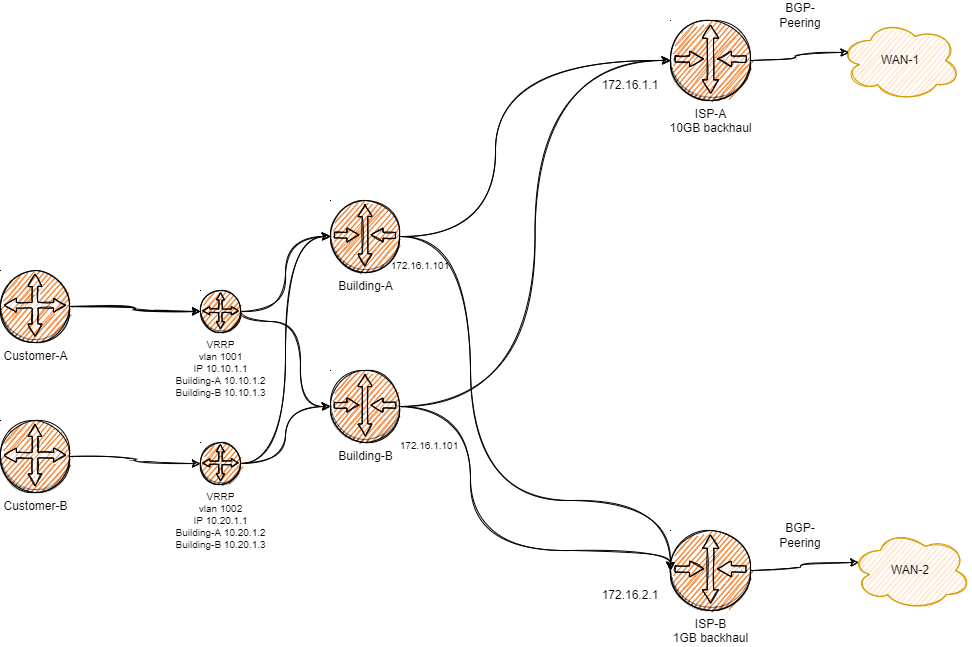

The diagram above was exported from draw.io. Its source (the exported page's mxGraphModel, read from the mxfile embedded in the PNG):
<mxGraphModel dx="1224" dy="1086" grid="1" gridSize="10" guides="1" tooltips="1" connect="1" arrows="1" fold="1" page="1" pageScale="1" pageWidth="850" pageHeight="1100" math="0" shadow="0">
  <root>
    <mxCell id="0" />
    <mxCell id="1" parent="0" />
    <mxCell id="C-_vYWEgfm3dukP1vcC4-9" value="" style="group" vertex="1" connectable="0" parent="1">
      <mxGeometry x="300" y="210" width="970" height="610" as="geometry" />
    </mxCell>
    <mxCell id="0Ae8cjufWtJmZbOMpZJe-2" value="Building-A" style="outlineConnect=0;dashed=0;verticalLabelPosition=bottom;verticalAlign=top;align=center;html=1;shape=mxgraph.aws3.router;fillColor=#F58536;gradientColor=none;sketch=1;rounded=1;" parent="C-_vYWEgfm3dukP1vcC4-9" vertex="1">
      <mxGeometry x="330" y="200" width="69" height="72" as="geometry" />
    </mxCell>
    <mxCell id="0Ae8cjufWtJmZbOMpZJe-3" value="Building-B" style="outlineConnect=0;dashed=0;verticalLabelPosition=bottom;verticalAlign=top;align=center;html=1;shape=mxgraph.aws3.router;fillColor=#F58536;gradientColor=none;sketch=1;rounded=1;" parent="C-_vYWEgfm3dukP1vcC4-9" vertex="1">
      <mxGeometry x="330" y="370" width="69" height="72" as="geometry" />
    </mxCell>
    <mxCell id="0Ae8cjufWtJmZbOMpZJe-4" value="ISP-B&lt;br&gt;1GB backhaul" style="outlineConnect=0;dashed=0;verticalLabelPosition=bottom;verticalAlign=top;align=center;html=1;shape=mxgraph.aws3.router;fillColor=#F58534;gradientColor=none;sketch=1;rounded=1;" parent="C-_vYWEgfm3dukP1vcC4-9" vertex="1">
      <mxGeometry x="670" y="530" width="80" height="80" as="geometry" />
    </mxCell>
    <mxCell id="0Ae8cjufWtJmZbOMpZJe-6" style="edgeStyle=orthogonalEdgeStyle;rounded=1;orthogonalLoop=1;jettySize=auto;html=1;exitX=1;exitY=0.5;exitDx=0;exitDy=0;exitPerimeter=0;entryX=0;entryY=0.5;entryDx=0;entryDy=0;entryPerimeter=0;sketch=1;curved=1;" parent="C-_vYWEgfm3dukP1vcC4-9" source="0Ae8cjufWtJmZbOMpZJe-2" target="0Ae8cjufWtJmZbOMpZJe-4" edge="1">
      <mxGeometry relative="1" as="geometry">
        <mxPoint x="620" y="240" as="targetPoint" />
        <Array as="points">
          <mxPoint x="470" y="236" />
          <mxPoint x="470" y="500" />
          <mxPoint x="670" y="500" />
        </Array>
      </mxGeometry>
    </mxCell>
    <mxCell id="0Ae8cjufWtJmZbOMpZJe-5" style="edgeStyle=orthogonalEdgeStyle;rounded=1;orthogonalLoop=1;jettySize=auto;html=1;exitX=1;exitY=0.5;exitDx=0;exitDy=0;exitPerimeter=0;entryX=0;entryY=0.5;entryDx=0;entryDy=0;entryPerimeter=0;sketch=1;curved=1;" parent="C-_vYWEgfm3dukP1vcC4-9" source="0Ae8cjufWtJmZbOMpZJe-3" target="0Ae8cjufWtJmZbOMpZJe-4" edge="1">
      <mxGeometry relative="1" as="geometry">
        <Array as="points">
          <mxPoint x="470" y="406" />
          <mxPoint x="470" y="550" />
          <mxPoint x="670" y="550" />
        </Array>
      </mxGeometry>
    </mxCell>
    <mxCell id="0Ae8cjufWtJmZbOMpZJe-7" value="ISP-A&lt;br&gt;10GB backhaul" style="outlineConnect=0;dashed=0;verticalLabelPosition=bottom;verticalAlign=top;align=center;html=1;shape=mxgraph.aws3.router;fillColor=#F58534;gradientColor=none;sketch=1;rounded=1;" parent="C-_vYWEgfm3dukP1vcC4-9" vertex="1">
      <mxGeometry x="670" y="20" width="80" height="80" as="geometry" />
    </mxCell>
    <mxCell id="0Ae8cjufWtJmZbOMpZJe-9" style="edgeStyle=orthogonalEdgeStyle;rounded=1;sketch=1;orthogonalLoop=1;jettySize=auto;html=1;exitX=1;exitY=0.5;exitDx=0;exitDy=0;exitPerimeter=0;entryX=0;entryY=0.5;entryDx=0;entryDy=0;entryPerimeter=0;curved=1;" parent="C-_vYWEgfm3dukP1vcC4-9" source="0Ae8cjufWtJmZbOMpZJe-2" target="0Ae8cjufWtJmZbOMpZJe-7" edge="1">
      <mxGeometry relative="1" as="geometry">
        <mxPoint x="670" y="570" as="targetPoint" />
        <Array as="points">
          <mxPoint x="495" y="236" />
          <mxPoint x="495" y="60" />
        </Array>
      </mxGeometry>
    </mxCell>
    <mxCell id="0Ae8cjufWtJmZbOMpZJe-8" style="edgeStyle=orthogonalEdgeStyle;rounded=1;sketch=1;orthogonalLoop=1;jettySize=auto;html=1;exitX=1;exitY=0.5;exitDx=0;exitDy=0;exitPerimeter=0;entryX=0;entryY=0.5;entryDx=0;entryDy=0;entryPerimeter=0;curved=1;" parent="C-_vYWEgfm3dukP1vcC4-9" source="0Ae8cjufWtJmZbOMpZJe-3" target="0Ae8cjufWtJmZbOMpZJe-7" edge="1">
      <mxGeometry relative="1" as="geometry" />
    </mxCell>
    <mxCell id="0Ae8cjufWtJmZbOMpZJe-10" value="172.16.2.1" style="text;html=1;strokeColor=none;fillColor=none;align=center;verticalAlign=middle;whiteSpace=wrap;rounded=0;sketch=1;" parent="C-_vYWEgfm3dukP1vcC4-9" vertex="1">
      <mxGeometry x="600" y="580" width="60" height="30" as="geometry" />
    </mxCell>
    <mxCell id="0Ae8cjufWtJmZbOMpZJe-11" value="172.16.1.1" style="text;html=1;strokeColor=none;fillColor=none;align=center;verticalAlign=middle;whiteSpace=wrap;rounded=0;sketch=1;" parent="C-_vYWEgfm3dukP1vcC4-9" vertex="1">
      <mxGeometry x="600" y="70" width="60" height="30" as="geometry" />
    </mxCell>
    <mxCell id="0Ae8cjufWtJmZbOMpZJe-12" value="172.16.1.101" style="text;html=1;strokeColor=none;fillColor=none;align=center;verticalAlign=middle;whiteSpace=wrap;rounded=0;sketch=1;fontSize=10;" parent="C-_vYWEgfm3dukP1vcC4-9" vertex="1">
      <mxGeometry x="390" y="250" width="60" height="30" as="geometry" />
    </mxCell>
    <mxCell id="0Ae8cjufWtJmZbOMpZJe-13" value="172.16.1.101" style="text;html=1;strokeColor=none;fillColor=none;align=center;verticalAlign=middle;whiteSpace=wrap;rounded=0;sketch=1;fontSize=10;" parent="C-_vYWEgfm3dukP1vcC4-9" vertex="1">
      <mxGeometry x="399" y="430" width="60" height="30" as="geometry" />
    </mxCell>
    <mxCell id="0Ae8cjufWtJmZbOMpZJe-16" value="Customer-A&lt;br&gt;" style="outlineConnect=0;dashed=0;verticalLabelPosition=bottom;verticalAlign=top;align=center;html=1;shape=mxgraph.aws3.customer_gateway;fillColor=#F58536;gradientColor=none;rounded=1;sketch=1;" parent="C-_vYWEgfm3dukP1vcC4-9" vertex="1">
      <mxGeometry y="270" width="69" height="72" as="geometry" />
    </mxCell>
    <mxCell id="0Ae8cjufWtJmZbOMpZJe-22" value="Customer-B" style="outlineConnect=0;dashed=0;verticalLabelPosition=bottom;verticalAlign=top;align=center;html=1;shape=mxgraph.aws3.customer_gateway;fillColor=#F58536;gradientColor=none;rounded=1;sketch=1;" parent="C-_vYWEgfm3dukP1vcC4-9" vertex="1">
      <mxGeometry y="420" width="69" height="72" as="geometry" />
    </mxCell>
    <mxCell id="0Ae8cjufWtJmZbOMpZJe-25" style="edgeStyle=orthogonalEdgeStyle;curved=1;rounded=1;sketch=1;orthogonalLoop=1;jettySize=auto;html=1;exitX=1;exitY=0.5;exitDx=0;exitDy=0;exitPerimeter=0;fontSize=10;entryX=0;entryY=0.5;entryDx=0;entryDy=0;entryPerimeter=0;" parent="C-_vYWEgfm3dukP1vcC4-9" source="0Ae8cjufWtJmZbOMpZJe-24" target="0Ae8cjufWtJmZbOMpZJe-3" edge="1">
      <mxGeometry relative="1" as="geometry">
        <mxPoint x="330" y="410" as="targetPoint" />
        <Array as="points">
          <mxPoint x="240" y="321" />
          <mxPoint x="300" y="321" />
          <mxPoint x="300" y="406" />
        </Array>
      </mxGeometry>
    </mxCell>
    <mxCell id="0Ae8cjufWtJmZbOMpZJe-26" style="edgeStyle=orthogonalEdgeStyle;curved=1;rounded=1;sketch=1;orthogonalLoop=1;jettySize=auto;html=1;exitX=1;exitY=0.5;exitDx=0;exitDy=0;exitPerimeter=0;entryX=0;entryY=0.5;entryDx=0;entryDy=0;entryPerimeter=0;fontSize=10;" parent="C-_vYWEgfm3dukP1vcC4-9" source="0Ae8cjufWtJmZbOMpZJe-24" target="0Ae8cjufWtJmZbOMpZJe-2" edge="1">
      <mxGeometry relative="1" as="geometry" />
    </mxCell>
    <mxCell id="0Ae8cjufWtJmZbOMpZJe-24" value="VRRP&lt;br&gt;vlan 1001&lt;br&gt;IP 10.10.1.1&lt;br&gt;Building-A 10.10.1.2&lt;br&gt;Building-B 10.10.1.3" style="outlineConnect=0;dashed=0;verticalLabelPosition=bottom;verticalAlign=top;align=center;html=1;shape=mxgraph.aws3.customer_gateway;fillColor=#F58536;gradientColor=none;rounded=1;sketch=1;fontSize=10;" parent="C-_vYWEgfm3dukP1vcC4-9" vertex="1">
      <mxGeometry x="200" y="290" width="40" height="42" as="geometry" />
    </mxCell>
    <mxCell id="0Ae8cjufWtJmZbOMpZJe-17" style="edgeStyle=orthogonalEdgeStyle;curved=1;rounded=1;sketch=1;orthogonalLoop=1;jettySize=auto;html=1;exitX=1;exitY=0.5;exitDx=0;exitDy=0;exitPerimeter=0;" parent="C-_vYWEgfm3dukP1vcC4-9" source="0Ae8cjufWtJmZbOMpZJe-16" target="0Ae8cjufWtJmZbOMpZJe-24" edge="1">
      <mxGeometry relative="1" as="geometry" />
    </mxCell>
    <mxCell id="0Ae8cjufWtJmZbOMpZJe-18" style="edgeStyle=orthogonalEdgeStyle;curved=1;rounded=1;sketch=1;orthogonalLoop=1;jettySize=auto;html=1;exitX=1;exitY=0.5;exitDx=0;exitDy=0;exitPerimeter=0;entryX=0;entryY=0.5;entryDx=0;entryDy=0;entryPerimeter=0;" parent="C-_vYWEgfm3dukP1vcC4-9" source="0Ae8cjufWtJmZbOMpZJe-16" target="0Ae8cjufWtJmZbOMpZJe-24" edge="1">
      <mxGeometry relative="1" as="geometry" />
    </mxCell>
    <mxCell id="0Ae8cjufWtJmZbOMpZJe-31" style="edgeStyle=orthogonalEdgeStyle;curved=1;rounded=1;sketch=1;orthogonalLoop=1;jettySize=auto;html=1;exitX=1;exitY=0.5;exitDx=0;exitDy=0;exitPerimeter=0;entryX=0;entryY=0.5;entryDx=0;entryDy=0;entryPerimeter=0;fontSize=7;" parent="C-_vYWEgfm3dukP1vcC4-9" source="0Ae8cjufWtJmZbOMpZJe-27" target="0Ae8cjufWtJmZbOMpZJe-2" edge="1">
      <mxGeometry relative="1" as="geometry" />
    </mxCell>
    <mxCell id="0Ae8cjufWtJmZbOMpZJe-32" style="edgeStyle=orthogonalEdgeStyle;curved=1;rounded=1;sketch=1;orthogonalLoop=1;jettySize=auto;html=1;exitX=1;exitY=0.5;exitDx=0;exitDy=0;exitPerimeter=0;entryX=0;entryY=0.5;entryDx=0;entryDy=0;entryPerimeter=0;fontSize=7;" parent="C-_vYWEgfm3dukP1vcC4-9" source="0Ae8cjufWtJmZbOMpZJe-27" target="0Ae8cjufWtJmZbOMpZJe-3" edge="1">
      <mxGeometry relative="1" as="geometry" />
    </mxCell>
    <mxCell id="0Ae8cjufWtJmZbOMpZJe-27" value="VRRP&lt;br&gt;vlan 1002&lt;br&gt;IP 10.20.1.1&lt;br&gt;Building-A 10.20.1.2&lt;br&gt;Building-B 10.20.1.3" style="outlineConnect=0;dashed=0;verticalLabelPosition=bottom;verticalAlign=top;align=center;html=1;shape=mxgraph.aws3.customer_gateway;fillColor=#F58536;gradientColor=none;rounded=1;sketch=1;fontSize=10;" parent="C-_vYWEgfm3dukP1vcC4-9" vertex="1">
      <mxGeometry x="200" y="442" width="40" height="42" as="geometry" />
    </mxCell>
    <mxCell id="0Ae8cjufWtJmZbOMpZJe-30" style="edgeStyle=orthogonalEdgeStyle;curved=1;rounded=1;sketch=1;orthogonalLoop=1;jettySize=auto;html=1;exitX=1;exitY=0.5;exitDx=0;exitDy=0;exitPerimeter=0;entryX=0;entryY=0.5;entryDx=0;entryDy=0;entryPerimeter=0;fontSize=7;" parent="C-_vYWEgfm3dukP1vcC4-9" source="0Ae8cjufWtJmZbOMpZJe-22" target="0Ae8cjufWtJmZbOMpZJe-27" edge="1">
      <mxGeometry relative="1" as="geometry" />
    </mxCell>
    <mxCell id="C-_vYWEgfm3dukP1vcC4-3" value="WAN-1" style="ellipse;shape=cloud;whiteSpace=wrap;html=1;fillColor=#ffe6cc;strokeColor=#d79b00;sketch=1;" vertex="1" parent="C-_vYWEgfm3dukP1vcC4-9">
      <mxGeometry x="840" y="20" width="120" height="80" as="geometry" />
    </mxCell>
    <mxCell id="C-_vYWEgfm3dukP1vcC4-4" value="" style="edgeStyle=orthogonalEdgeStyle;orthogonalLoop=1;jettySize=auto;html=1;exitX=1;exitY=0.5;exitDx=0;exitDy=0;exitPerimeter=0;entryX=0.07;entryY=0.4;entryDx=0;entryDy=0;entryPerimeter=0;jumpStyle=arc;shadow=0;sketch=1;curved=1;" edge="1" parent="C-_vYWEgfm3dukP1vcC4-9" source="0Ae8cjufWtJmZbOMpZJe-7" target="C-_vYWEgfm3dukP1vcC4-3">
      <mxGeometry relative="1" as="geometry" />
    </mxCell>
    <mxCell id="C-_vYWEgfm3dukP1vcC4-5" value="WAN-2" style="ellipse;shape=cloud;whiteSpace=wrap;html=1;fillColor=#ffe6cc;strokeColor=#d79b00;sketch=1;" vertex="1" parent="C-_vYWEgfm3dukP1vcC4-9">
      <mxGeometry x="850" y="530" width="120" height="80" as="geometry" />
    </mxCell>
    <mxCell id="C-_vYWEgfm3dukP1vcC4-6" style="edgeStyle=orthogonalEdgeStyle;curved=1;sketch=1;jumpStyle=arc;orthogonalLoop=1;jettySize=auto;html=1;exitX=1;exitY=0.5;exitDx=0;exitDy=0;exitPerimeter=0;entryX=0.07;entryY=0.4;entryDx=0;entryDy=0;entryPerimeter=0;shadow=0;labelBackgroundColor=none;" edge="1" parent="C-_vYWEgfm3dukP1vcC4-9" source="0Ae8cjufWtJmZbOMpZJe-4" target="C-_vYWEgfm3dukP1vcC4-5">
      <mxGeometry relative="1" as="geometry" />
    </mxCell>
    <mxCell id="C-_vYWEgfm3dukP1vcC4-7" value="BGP-Peering" style="text;html=1;strokeColor=none;fillColor=none;align=center;verticalAlign=middle;whiteSpace=wrap;rounded=0;" vertex="1" parent="C-_vYWEgfm3dukP1vcC4-9">
      <mxGeometry x="770" y="520" width="60" height="30" as="geometry" />
    </mxCell>
    <mxCell id="C-_vYWEgfm3dukP1vcC4-8" value="BGP-Peering" style="text;html=1;strokeColor=none;fillColor=none;align=center;verticalAlign=middle;whiteSpace=wrap;rounded=0;" vertex="1" parent="C-_vYWEgfm3dukP1vcC4-9">
      <mxGeometry x="770" width="60" height="30" as="geometry" />
    </mxCell>
  </root>
</mxGraphModel>